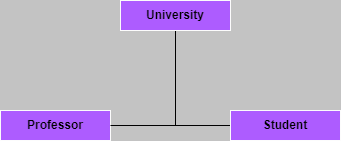

The diagram above was exported from draw.io. Its source (the exported page's mxGraphModel, read from the mxfile embedded in the PNG):
<mxGraphModel dx="1290" dy="522" grid="1" gridSize="10" guides="1" tooltips="1" connect="1" arrows="1" fold="1" page="1" pageScale="1" pageWidth="827" pageHeight="1169" math="0" shadow="0">
  <root>
    <mxCell id="0" />
    <mxCell id="1" parent="0" />
    <mxCell id="qw344ul_T_0c6mwWcvDz-1" value="&lt;b&gt;Professor&lt;/b&gt;" style="html=1;whiteSpace=wrap;fillColor=#AD5CFF;strokeColor=#FCFCFC;shadow=0;" vertex="1" parent="1">
      <mxGeometry x="140" y="210" width="110" height="30" as="geometry" />
    </mxCell>
    <mxCell id="qw344ul_T_0c6mwWcvDz-86" value="" style="endArrow=none;html=1;rounded=0;exitX=1;exitY=0.5;exitDx=0;exitDy=0;entryX=0;entryY=0.5;entryDx=0;entryDy=0;" edge="1" parent="1" source="qw344ul_T_0c6mwWcvDz-1">
      <mxGeometry width="50" height="50" relative="1" as="geometry">
        <mxPoint x="390" y="260" as="sourcePoint" />
        <mxPoint x="370" y="225" as="targetPoint" />
      </mxGeometry>
    </mxCell>
    <mxCell id="qw344ul_T_0c6mwWcvDz-87" value="" style="endArrow=none;html=1;rounded=0;exitX=0.5;exitY=1;exitDx=0;exitDy=0;" edge="1" parent="1">
      <mxGeometry width="50" height="50" relative="1" as="geometry">
        <mxPoint x="315" y="130" as="sourcePoint" />
        <mxPoint x="315" y="225" as="targetPoint" />
      </mxGeometry>
    </mxCell>
    <mxCell id="qw344ul_T_0c6mwWcvDz-89" value="&lt;b&gt;Student&lt;/b&gt;" style="html=1;whiteSpace=wrap;fillColor=#AD5CFF;strokeColor=#FCFCFC;shadow=0;" vertex="1" parent="1">
      <mxGeometry x="370" y="210" width="110" height="30" as="geometry" />
    </mxCell>
    <mxCell id="qw344ul_T_0c6mwWcvDz-90" value="&lt;b&gt;University&lt;/b&gt;" style="html=1;whiteSpace=wrap;fillColor=#AD5CFF;strokeColor=#FCFCFC;shadow=0;" vertex="1" parent="1">
      <mxGeometry x="260" y="100" width="110" height="30" as="geometry" />
    </mxCell>
  </root>
</mxGraphModel>